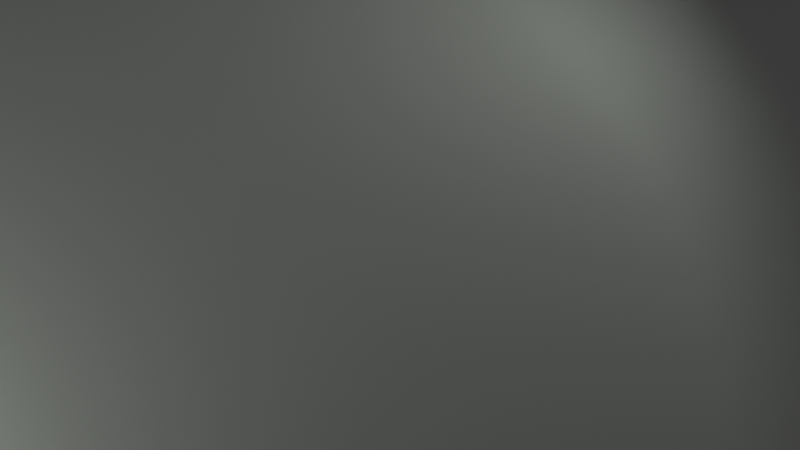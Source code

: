 # Source: starter-file-test-XML.blend  (saved by Blender 2.82.7; exported with 4.5.12 LTS)
import bpy
from mathutils import Matrix  # noqa: F401  (used for matrix-valued properties, if any)

bpy.ops.wm.read_factory_settings(use_empty=True)
scene = bpy.context.scene
scene.name = 'Scene'

# ---- collections
col_collection = bpy.data.collections.new('Collection'); scene.collection.children.link(col_collection)

# ---- materials (node trees are filled in below, after node groups)
mat_material_002 = bpy.data.materials.new('Material.002')

# ---- material node trees
mat_material_002.use_nodes = True; mat_material_002.node_tree.nodes.clear()
_N = mat_material_002.node_tree.nodes; _L = mat_material_002.node_tree.links
n0 = _N.new('ShaderNodeOutputMaterial'); n0.name = 'Material Output'; n0.location = (300, 300)
n1 = _N.new('ShaderNodeBsdfPrincipled'); n1.name = 'Principled BSDF'; n1.location = (10, 300)
n1.distribution = 'GGX'
n1.subsurface_method = 'BURLEY'
n1.inputs[0].default_value = (0.03726, 0.03726, 0.03726, 1.0)
n1.inputs[3].default_value = 1.45
n1.inputs[27].default_value = (0.02297, 0.02297, 0.02297, 1.0)
n1.inputs[28].default_value = 1.0
_L.new(n1.outputs[0], n0.inputs[0])
n0.is_active_output = True

# ---- world
world_world = bpy.data.worlds.new('World'); scene.world = world_world
world_world.use_nodes = True; world_world.node_tree.nodes.clear()
_N = world_world.node_tree.nodes; _L = world_world.node_tree.links
n0 = _N.new('ShaderNodeOutputWorld'); n0.name = 'World Output'; n0.location = (300, 300)
n1 = _N.new('ShaderNodeBackground'); n1.name = 'Background'; n1.location = (10, 300)
n1.inputs[0].default_value = (0.05088, 0.05088, 0.05088, 1.0)
_L.new(n1.outputs[0], n0.inputs[0])
n0.is_active_output = True
world_world.color = (0.05088, 0.05088, 0.05088)
world_world.use_sun_shadow = False
world_world.sun_shadow_jitter_overblur = 0.0

# ---- cameras
cam_camera_002 = bpy.data.cameras.new('Camera.002')

# ---- lights
light_area_003 = bpy.data.lights.new('Area.003', 'AREA')
light_area_003.transmission_factor = 0.0
light_area_003.energy = 7.854
light_area_003.shadow_soft_size = 1.0
light_area_003.shadow_maximum_resolution = 0.006
light_area_003.use_absolute_resolution = True
light_area_003.size = 1.0
light_area_003.size_y = 1.0
light_area_002 = bpy.data.lights.new('Area.002', 'SPOT')
light_area_002.color = (0.9107, 1.0, 0.8795)
light_area_002.transmission_factor = 0.0
light_area_002.energy = 2e+05
light_area_002.shadow_soft_size = 6.171
light_area_002.shadow_maximum_resolution = 0.006
light_area_002.use_absolute_resolution = True
light_area_002.spot_size = 0.8379
light_area_002.show_cone = True
light_area_001 = bpy.data.lights.new('Area.001', 'SPOT')
light_area_001.color = (0.9107, 1.0, 0.8795)
light_area_001.transmission_factor = 0.0
light_area_001.energy = 1e+05
light_area_001.shadow_soft_size = 6.171
light_area_001.shadow_maximum_resolution = 0.006
light_area_001.use_absolute_resolution = True
light_area_001.spot_size = 0.8379
light_area_001.show_cone = True

# ---- meshes
me_plane_001 = bpy.data.meshes.new('Plane.001')
me_plane_001.from_pydata([(1.0, -1.0, 0.0), (1.0, 1.0, 0.0), (-1.249, -1.032, 2.196), (-1.249, 0.9677, 2.196), (-0.1305, -1.0, 0.0), (-1.098, -1.013, 0.864), (-0.1761, -1.0, 0.001184), (-0.2219, -1.0, 0.004733), (-0.2677, -1.0, 0.01064), (-0.3134, -1.0, 0.01888), (-0.3589, -1.0, 0.02944), (-0.404, -1.001, 0.04229), (-0.4486, -1.001, 0.05739), (-0.4926, -1.001, 0.0747), (-0.5359, -1.001, 0.09417), (-0.5784, -1.002, 0.1158), (-0.6199, -1.002, 0.1394), (-0.6603, -1.002, 0.165), (-0.6995, -1.003, 0.1925), (-0.7375, -1.003, 0.2219), (-0.774, -1.004, 0.2531), (-0.8091, -1.004, 0.2859), (-0.8426, -1.005, 0.3203), (-0.8744, -1.005, 0.3561), (-0.9044, -1.006, 0.3934), (-0.9325, -1.006, 0.432), (-0.9588, -1.007, 0.4717), (-0.983, -1.008, 0.5126), (-1.005, -1.008, 0.5544), (-1.025, -1.009, 0.597), (-1.043, -1.009, 0.6404), (-1.059, -1.01, 0.6844), (-1.072, -1.011, 0.7288), (-1.083, -1.011, 0.7737), (-1.092, -1.012, 0.8188), (-1.098, 0.9873, 0.864), (-0.1305, 1.0, 0.0), (-1.092, 0.988, 0.8188), (-1.083, 0.9886, 0.7737), (-1.072, 0.9893, 0.7288), (-1.059, 0.9899, 0.6844), (-1.043, 0.9906, 0.6404), (-1.025, 0.9912, 0.597), (-1.005, 0.9919, 0.5544), (-0.983, 0.9925, 0.5126), (-0.9588, 0.9931, 0.4717), (-0.9325, 0.9936, 0.432), (-0.9044, 0.9942, 0.3934), (-0.8744, 0.9948, 0.3561), (-0.8426, 0.9953, 0.3203), (-0.8091, 0.9958, 0.2859), (-0.774, 0.9963, 0.2531), (-0.7375, 0.9967, 0.2219), (-0.6995, 0.9972, 0.1925), (-0.6603, 0.9976, 0.165), (-0.6199, 0.998, 0.1394), (-0.5784, 0.9983, 0.1158), (-0.5359, 0.9986, 0.09417), (-0.4926, 0.9989, 0.0747), (-0.4486, 0.9992, 0.05739), (-0.404, 0.9994, 0.04229), (-0.3589, 0.9996, 0.02944), (-0.3134, 0.9997, 0.01888), (-0.2677, 0.9998, 0.01064), (-0.2219, 0.9999, 0.004733), (-0.1761, 1.0, 0.001184)], [], [(4, 36, 1, 0), (35, 37, 34, 5), (37, 38, 33, 34), (38, 39, 32, 33), (39, 40, 31, 32), (40, 41, 30, 31), (41, 42, 29, 30), (42, 43, 28, 29), (43, 44, 27, 28), (44, 45, 26, 27), (45, 46, 25, 26), (46, 47, 24, 25), (47, 48, 23, 24), (48, 49, 22, 23), (49, 50, 21, 22), (50, 51, 20, 21), (51, 52, 19, 20), (52, 53, 18, 19), (53, 54, 17, 18), (54, 55, 16, 17), (55, 56, 15, 16), (56, 57, 14, 15), (57, 58, 13, 14), (58, 59, 12, 13), (59, 60, 11, 12), (60, 61, 10, 11), (61, 62, 9, 10), (62, 63, 8, 9), (63, 64, 7, 8), (64, 65, 6, 7), (65, 36, 4, 6), (5, 2, 3, 35)])
me_plane_001.polygons.foreach_set('use_smooth', [True] * 32)
_uv = me_plane_001.uv_layers.new(name='UVMap')
_uv.uv.foreach_set('vector', [0.4348, 0.0, 0.4348, 1.0, 1.0, 1.0, 1.0, 0.0, 0.0, 1.0, 0.0, 1.0, 0.0, 0.0, 0.0, 0.0, 0.0, 1.0, 0.0, 1.0, 0.0, 0.0, 0.0, 0.0, 0.0, 1.0, 0.0, 1.0, 0.0, -8.818e-06, 0.0, 0.0, 0.0, 1.0, 0.0, 1.0, 0.0, -1.569e-05, 0.0, -8.818e-06, 0.0, 1.0, 0.0, 1.0, 0.0, -2.445e-05, 0.0, -1.569e-05, 0.0, 1.0, 0.0, 1.0, 0.0, -3.506e-05, 0.0, -2.445e-05, 0.0, 1.0, 0.0, 1.0, 0.0, -4.758e-05, 0.0, -3.506e-05, 0.0, 1.0, 0.0, 0.9999, 0.0, -6.19e-05, 0.0, -4.758e-05, 0.0, 0.9999, 0.0, 0.9999, 0.0, -7.809e-05, 0.0, -6.19e-05, 0.0, 0.9999, 0.0, 0.9999, 0.0, -9.598e-05, 0.0, -7.809e-05, 0.0, 0.9999, 0.0, 0.9999, 0.0, -0.0001155, 0.0, -9.598e-05, 0.0, 0.9999, 0.0, 0.9999, 0.0, -0.0001368, 0.0, -0.0001155, 0.0, 0.9999, 0.0, 0.9998, 0.0, -0.0001596, 0.0, -0.0001368, 0.0, 0.9998, 0.0, 0.9998, 0.0, -0.0001839, 0.0, -0.0001596, 0.0, 0.9998, 0.0, 0.9981, 0.0, 0.0, 0.0, -0.0001839, 0.0, 0.9981, 0.1313, 0.9984, 0.1313, -0.001631, 0.0, 0.0, 0.1313, 0.9984, 0.1502, 0.9986, 0.1502, -0.001415, 0.1313, -0.001631, 0.1502, 0.9986, 0.1699, 0.9988, 0.1699, -0.001213, 0.1502, -0.001415, 0.1699, 0.9988, 0.1901, 0.999, 0.1901, -0.001025, 0.1699, -0.001213, 0.1901, 0.999, 0.2108, 0.9991, 0.2108, -0.0008509, 0.1901, -0.001025, 0.2108, 0.9991, 0.232, 0.9993, 0.232, -0.0006922, 0.2108, -0.0008509, 0.232, 0.9993, 0.2537, 0.9995, 0.2537, -0.000549, 0.232, -0.0006922, 0.2537, 0.9995, 0.2757, 0.9996, 0.2757, -0.0004218, 0.2537, -0.000549, 0.2757, 0.9996, 0.298, 0.9997, 0.298, -0.0003108, 0.2757, -0.0004218, 0.298, 0.9997, 0.3206, 0.9998, 0.3206, -0.0002164, 0.298, -0.0003108, 0.3206, 0.9998, 0.3433, 0.9999, 0.3433, -0.0001388, 0.3206, -0.0002164, 0.3433, 0.9999, 0.3662, 0.9999, 0.3662, -7.82e-05, 0.3433, -0.0001388, 0.3662, 0.9999, 0.3891, 1.0, 0.3891, -3.481e-05, 0.3662, -7.82e-05, 0.3891, 1.0, 0.4119, 1.0, 0.4119, -8.702e-06, 0.3891, -3.481e-05, 0.4119, 1.0, 0.4348, 1.0, 0.4348, 0.0, 0.4119, -8.702e-06, 0.0, 0.0, 0.0, 0.0, 0.0, 1.0, 0.0, 1.0])
me_plane_001.materials.append(mat_material_002)
me_plane_001.use_remesh_fix_poles = True
me_plane_001.use_remesh_preserve_attributes = False
me_plane_001.use_mirror_vertex_groups = False
me_plane_001.update()
me_armature_meshdata_012 = bpy.data.meshes.new('Armature_meshData.012')
me_armature_meshdata_012.from_pydata([(-0.04657, -11.1, 34.64), (0.8738, -11.05, 34.54), (0.05355, -11.8, 35.24), (0.9739, -11.75, 35.14), (0.2324, -14.44, 31.38), (-1.148, -12.16, 36.45), (2.152, -11.64, 36.53), (-1.224, -11.21, 33.25), (2.076, -10.69, 33.33), (-2.127, 4.373, 39.66), (-2.338, 4.943, 39.59), (-1.608, 4.595, 39.9), (-2.645, 4.152, 39.43), (-1.915, 3.804, 39.73), (-0.3879, 4.54, 35.71), (-1.757, 3.727, 36.92), (1.058, 4.036, 37.0), (-1.834, 5.045, 34.42), (0.9817, 5.354, 34.49), (-1.932, 16.99, 42.3), (-3.129, 16.42, 43.42), (-0.6882, 16.68, 43.47), (-3.176, 17.3, 41.13), (-0.7359, 17.55, 41.17), (-3.222, 28.38, 46.68), (-3.868, 27.83, 47.06), (-2.553, 27.88, 47.08), (-3.892, 28.88, 46.27), (-2.577, 28.93, 46.3), (-3.464, 32.31, 51.95), (-3.55, 28.39, 47.0), (-2.924, 28.57, 46.97), (-3.521, 28.19, 46.38), (-2.895, 28.37, 46.35), (-4.138, 31.35, 45.68), (-4.186, 31.42, 45.81), (-4.154, 31.21, 45.74), (-4.123, 31.49, 45.61), (-4.09, 31.28, 45.55), (-3.102, 31.4, 46.03), (-2.282, 3.724, 39.55), (-1.553, 4.183, 39.97), (-2.701, 4.564, 39.36), (-1.971, 5.023, 39.78), (-4.419, 4.189, 43.86), (-6.036, 3.223, 45.32), (-2.7, 3.661, 45.42), (-6.139, 4.717, 42.3), (-2.802, 5.155, 42.41), (-6.608, 19.12, 51.33), (-8.234, 17.92, 52.74), (-4.814, 18.52, 52.9), (-8.402, 19.71, 49.76), (-4.982, 20.31, 49.93), (-9.604, 33.71, 60.29), (-9.675, 33.95, 60.26), (-9.388, 33.78, 60.41), (-9.819, 33.63, 60.17), (-9.532, 33.46, 60.31), (-8.754, 33.78, 58.68), (-10.27, 34.1, 60.57), (-9.168, 34.4, 60.34), (-10.04, 33.01, 60.23), (-8.942, 33.31, 60.01), (-11.1, 35.08, 54.86), (-11.5, 34.44, 54.98), (-10.49, 34.76, 55.19), (-11.71, 35.4, 54.53), (-10.7, 35.72, 54.73), (-12.69, 37.01, 59.64), (0.1064, -10.76, 35.06), (1.072, -11.2, 35.31), (-0.1447, -11.65, 34.47), (0.8209, -12.09, 34.73), (2.66, -9.129, 30.46), (1.945, -9.333, 31.16), (3.386, -9.233, 31.18), (1.934, -9.024, 29.75), (3.375, -8.924, 29.76), (2.16, -2.089, 32.01), (1.829, -2.135, 32.39), (2.198, -1.59, 32.1), (2.122, -2.589, 31.92), (2.491, -2.044, 31.62), (-0.5658, -1.46, 29.74), (0.4847, -12.14, 34.45), (1.217, -11.61, 35.22), (-0.2896, -11.24, 34.56), (0.4426, -10.71, 35.34), (-2.203, -14.29, 39.39), (-3.081, -15.14, 40.09), (-1.155, -14.64, 40.26), (-3.251, -13.93, 38.51), (-1.325, -13.44, 38.68), (-4.683, -6.724, 45.4), (-5.634, -7.067, 46.37), (-3.705, -6.628, 46.4), (-5.662, -6.82, 44.41), (-3.733, -6.381, 44.43), (-6.878, 2.843, 46.64), (0.2692, -14.27, 31.32), (0.3678, -14.43, 31.49), (0.09698, -14.45, 31.26), (0.1956, -14.6, 31.43), (1.001, -14.92, 30.51), (1.0, -14.82, 30.7), (0.8927, -15.08, 30.59), (1.109, -14.75, 30.43), (1.002, -15.01, 30.32), (2.287, -15.6, 30.85), (0.2296, -14.49, 31.16), (0.4522, -14.46, 31.38), (0.01257, -14.41, 31.37), (0.2351, -14.38, 31.59), (0.08119, -15.95, 31.74), (-1.245, -1.94, 31.35), (-1.126, -1.921, 31.31), (-1.208, -2.038, 31.42), (-1.089, -2.02, 31.38), (-1.26, -2.364, 30.88), (-1.293, -2.371, 30.95), (-1.323, -2.326, 30.85), (-1.197, -2.401, 30.9), (-1.226, -2.357, 30.81), (-1.481, -2.844, 30.72), (-1.572, -2.825, 30.8), (-1.428, -2.743, 30.76), (-1.534, -2.944, 30.68), (-1.39, -2.862, 30.65), (-1.892, -2.396, 30.13), (-1.93, -2.459, 30.17), (-1.834, -2.395, 30.19), (-1.95, -2.397, 30.07), (-1.855, -2.333, 30.09), (-2.212, -2.019, 30.44), (-1.364, -1.793, 31.44), (-0.9658, -1.799, 31.45), (-1.368, -2.16, 31.29), (-0.9701, -2.166, 31.29), (-1.134, -1.211, 29.53), (-1.199, -1.222, 29.61), (-1.108, -1.123, 29.57), (-1.161, -1.3, 29.5), (-1.07, -1.201, 29.46), (-1.63, -0.9067, 29.15), (-1.616, -0.9712, 29.15), (-1.591, -0.8984, 29.2), (-1.668, -0.915, 29.09), (-1.643, -0.8422, 29.15), (-1.994, -0.9812, 29.43), (-1.974, -1.052, 29.41), (-1.939, -0.9819, 29.48), (-2.049, -0.9805, 29.37), (-2.013, -0.9101, 29.45), (-2.345, -1.185, 29.79), (-1.362, -1.86, 31.51), (-0.98, -1.839, 31.5), (-1.354, -2.121, 31.23), (-0.9715, -2.099, 31.22), (-1.275, -0.5792, 30.07), (-1.343, -0.6221, 30.19), (-1.291, -0.4381, 30.11), (-1.26, -0.7204, 30.03), (-1.207, -0.5364, 29.94), (-2.196, -0.5384, 29.58), (-2.228, -0.6693, 29.5), (-2.055, -0.5926, 29.61), (-2.336, -0.4843, 29.54), (-2.163, -0.4076, 29.65), (-2.579, -0.9701, 30.5), (-2.546, -1.03, 30.46), (-2.521, -0.972, 30.55), (-2.637, -0.9682, 30.45), (-2.612, -0.9101, 30.54), (-2.87, -1.33, 30.81), (-1.346, -1.965, 31.54), (-0.9974, -1.895, 31.53), (-1.336, -2.064, 31.2), (-0.9874, -1.994, 31.19), (-1.517, -0.306, 30.87), (-1.503, -0.3894, 30.96), (-1.535, -0.2199, 30.96), (-1.5, -0.3922, 30.79), (-1.532, -0.2226, 30.79), (-2.365, -0.4664, 30.86), (-2.358, -0.5743, 30.79), (-2.251, -0.4921, 30.91), (-2.479, -0.4408, 30.81), (-2.372, -0.3585, 30.93), (-2.776, -0.9157, 31.53), (-2.771, -0.9769, 31.45), (-2.683, -0.9353, 31.55), (-2.87, -0.8962, 31.51), (-2.782, -0.8546, 31.61), (-2.984, -1.44, 31.93), (-1.341, -2.091, 31.55), (-0.9767, -1.963, 31.56), (-1.357, -1.997, 31.17), (-0.993, -1.869, 31.19), (-1.807, -0.2198, 31.84), (-1.812, -0.2816, 31.93), (-1.842, -0.1256, 31.89), (-1.772, -0.3141, 31.78), (-1.802, -0.158, 31.74), (-2.587, -0.4096, 31.67), (-2.552, -0.4561, 31.67), (-2.563, -0.399, 31.73), (-2.611, -0.4203, 31.62), (-2.623, -0.3632, 31.68), (-2.873, -0.6545, 31.85), (-3.019, -0.7541, 31.82), (-2.769, -0.7809, 31.78), (-2.976, -0.528, 31.93), (-2.726, -0.5548, 31.89), (-2.739, -1.23, 32.98), (-6.967, 3.332, 46.28), (-6.446, 3.307, 46.3), (-6.985, 2.833, 46.13), (-6.464, 2.808, 46.15), (-6.593, 3.82, 43.72), (-6.752, 3.922, 43.84), (-6.432, 3.916, 43.85), (-6.755, 3.724, 43.59), (-6.435, 3.717, 43.6), (-6.56, 5.073, 42.73), (-6.686, 5.089, 42.85), (-6.433, 5.08, 42.85), (-6.686, 5.066, 42.6), (-6.434, 5.057, 42.6), (-6.514, 6.328, 42.61), (-6.634, 6.443, 42.68), (-6.381, 6.418, 42.69), (-6.647, 6.238, 42.53), (-6.394, 6.213, 42.54), (-6.388, 7.067, 41.58), (-7.058, 3.062, 46.56), (-6.399, 3.257, 46.53), (-7.032, 2.883, 45.9), (-6.373, 3.077, 45.87), (-7.69, 6.242, 45.32), (-7.849, 6.363, 45.46), (-7.511, 6.283, 45.48), (-7.869, 6.202, 45.15), (-7.531, 6.122, 45.17), (-7.289, 7.729, 44.51), (-7.293, 7.871, 44.51), (-7.185, 7.732, 44.61), (-7.392, 7.725, 44.41), (-7.284, 7.586, 44.51), (-6.592, 7.753, 43.78), (-6.547, 7.833, 43.8), (-6.57, 7.721, 43.87), (-6.613, 7.785, 43.7), (-6.636, 7.673, 43.76), (-6.031, 7.495, 43.55), (-7.063, 2.949, 46.58), (-6.363, 3.154, 46.58), (-7.068, 2.986, 45.85), (-6.369, 3.191, 45.85), (-7.741, 6.562, 46.4), (-7.924, 6.783, 46.51), (-7.506, 6.684, 46.56), (-7.975, 6.44, 46.25), (-7.557, 6.34, 46.3), (-7.242, 7.779, 44.69), (-7.213, 7.921, 44.68), (-7.153, 7.765, 44.8), (-7.331, 7.793, 44.57), (-7.271, 7.637, 44.69), (-6.462, 7.597, 44.05), (-6.415, 7.665, 44.06), (-6.439, 7.573, 44.13), (-6.484, 7.621, 43.97), (-6.508, 7.528, 44.04), (-5.997, 7.31, 43.82), (-7.052, 2.959, 46.56), (-6.375, 3.146, 46.57), (-7.056, 2.994, 45.86), (-6.38, 3.181, 45.87), (-7.648, 6.449, 46.39), (-7.808, 6.65, 46.48), (-7.439, 6.549, 46.53), (-7.858, 6.348, 46.25), (-7.489, 6.248, 46.3), (-7.147, 7.545, 44.88), (-7.123, 7.653, 44.89), (-7.088, 7.525, 44.97), (-7.206, 7.566, 44.79), (-7.171, 7.437, 44.87), (-6.502, 7.437, 44.44), (-6.467, 7.522, 44.38), (-6.406, 7.448, 44.51), (-6.599, 7.426, 44.38), (-6.537, 7.352, 44.51), (-6.129, 6.894, 43.96), (-7.033, 2.995, 46.54), (-6.396, 3.122, 46.54), (-7.035, 3.018, 45.89), (-6.398, 3.145, 45.89), (-7.351, 6.252, 46.33), (-7.466, 6.362, 46.43), (-7.213, 6.289, 46.45), (-7.489, 6.214, 46.21), (-7.236, 6.142, 46.23), (-6.989, 7.286, 45.59), (-7.02, 7.394, 45.57), (-6.889, 7.325, 45.63), (-7.089, 7.247, 45.55), (-6.959, 7.178, 45.62), (-6.643, 7.206, 44.86), (-6.593, 7.291, 44.83), (-6.586, 7.196, 44.94), (-6.7, 7.217, 44.77), (-6.693, 7.121, 44.88), (-6.165, 6.821, 44.48)], [], [(3, 1, 0, 2), (4, 0, 1), (4, 3, 2), (4, 1, 3), (4, 2, 0), (8, 6, 5, 7), (9, 5, 6), (9, 8, 7), (9, 6, 8), (9, 7, 5), (13, 11, 10, 12), (14, 10, 11), (14, 13, 12), (14, 11, 13), (14, 12, 10), (18, 16, 15, 17), (19, 15, 16), (19, 18, 17), (19, 16, 18), (19, 17, 15), (23, 21, 20, 22), (24, 20, 21), (24, 23, 22), (24, 21, 23), (24, 22, 20), (28, 26, 25, 27), (29, 25, 26), (29, 28, 27), (29, 26, 28), (29, 27, 25), (33, 31, 30, 32), (34, 30, 31), (34, 33, 32), (34, 31, 33), (34, 32, 30), (38, 36, 35, 37), (39, 35, 36), (39, 38, 37), (39, 36, 38), (39, 37, 35), (43, 41, 40, 42), (44, 40, 41), (44, 43, 42), (44, 41, 43), (44, 42, 40), (48, 46, 45, 47), (49, 45, 46), (49, 48, 47), (49, 46, 48), (49, 47, 45), (53, 51, 50, 52), (54, 50, 51), (54, 53, 52), (54, 51, 53), (54, 52, 50), (58, 56, 55, 57), (59, 55, 56), (59, 58, 57), (59, 56, 58), (59, 57, 55), (63, 61, 60, 62), (64, 60, 61), (64, 63, 62), (64, 61, 63), (64, 62, 60), (68, 66, 65, 67), (69, 65, 66), (69, 68, 67), (69, 66, 68), (69, 67, 65), (73, 71, 70, 72), (74, 70, 71), (74, 73, 72), (74, 71, 73), (74, 72, 70), (78, 76, 75, 77), (79, 75, 76), (79, 78, 77), (79, 76, 78), (79, 77, 75), (83, 81, 80, 82), (84, 80, 81), (84, 83, 82), (84, 81, 83), (84, 82, 80), (88, 86, 85, 87), (89, 85, 86), (89, 88, 87), (89, 86, 88), (89, 87, 85), (93, 91, 90, 92), (94, 90, 91), (94, 93, 92), (94, 91, 93), (94, 92, 90), (98, 96, 95, 97), (99, 95, 96), (99, 98, 97), (99, 96, 98), (99, 97, 95), (103, 101, 100, 102), (104, 100, 101), (104, 103, 102), (104, 101, 103), (104, 102, 100), (108, 106, 105, 107), (109, 105, 106), (109, 108, 107), (109, 106, 108), (109, 107, 105), (113, 111, 110, 112), (114, 110, 111), (114, 113, 112), (114, 111, 113), (114, 112, 110), (118, 116, 115, 117), (119, 115, 116), (119, 118, 117), (119, 116, 118), (119, 117, 115), (123, 121, 120, 122), (124, 120, 121), (124, 123, 122), (124, 121, 123), (124, 122, 120), (128, 126, 125, 127), (129, 125, 126), (129, 128, 127), (129, 126, 128), (129, 127, 125), (133, 131, 130, 132), (134, 130, 131), (134, 133, 132), (134, 131, 133), (134, 132, 130), (138, 136, 135, 137), (139, 135, 136), (139, 138, 137), (139, 136, 138), (139, 137, 135), (143, 141, 140, 142), (144, 140, 141), (144, 143, 142), (144, 141, 143), (144, 142, 140), (148, 146, 145, 147), (149, 145, 146), (149, 148, 147), (149, 146, 148), (149, 147, 145), (153, 151, 150, 152), (154, 150, 151), (154, 153, 152), (154, 151, 153), (154, 152, 150), (158, 156, 155, 157), (159, 155, 156), (159, 158, 157), (159, 156, 158), (159, 157, 155), (163, 161, 160, 162), (164, 160, 161), (164, 163, 162), (164, 161, 163), (164, 162, 160), (168, 166, 165, 167), (169, 165, 166), (169, 168, 167), (169, 166, 168), (169, 167, 165), (173, 171, 170, 172), (174, 170, 171), (174, 173, 172), (174, 171, 173), (174, 172, 170), (178, 176, 175, 177), (179, 175, 176), (179, 178, 177), (179, 176, 178), (179, 177, 175), (183, 181, 180, 182), (184, 180, 181), (184, 183, 182), (184, 181, 183), (184, 182, 180), (188, 186, 185, 187), (189, 185, 186), (189, 188, 187), (189, 186, 188), (189, 187, 185), (193, 191, 190, 192), (194, 190, 191), (194, 193, 192), (194, 191, 193), (194, 192, 190), (198, 196, 195, 197), (199, 195, 196), (199, 198, 197), (199, 196, 198), (199, 197, 195), (203, 201, 200, 202), (204, 200, 201), (204, 203, 202), (204, 201, 203), (204, 202, 200), (208, 206, 205, 207), (209, 205, 206), (209, 208, 207), (209, 206, 208), (209, 207, 205), (213, 211, 210, 212), (214, 210, 211), (214, 213, 212), (214, 211, 213), (214, 212, 210), (218, 216, 215, 217), (219, 215, 216), (219, 218, 217), (219, 216, 218), (219, 217, 215), (223, 221, 220, 222), (224, 220, 221), (224, 223, 222), (224, 221, 223), (224, 222, 220), (228, 226, 225, 227), (229, 225, 226), (229, 228, 227), (229, 226, 228), (229, 227, 225), (233, 231, 230, 232), (234, 230, 231), (234, 233, 232), (234, 231, 233), (234, 232, 230), (238, 236, 235, 237), (239, 235, 236), (239, 238, 237), (239, 236, 238), (239, 237, 235), (243, 241, 240, 242), (244, 240, 241), (244, 243, 242), (244, 241, 243), (244, 242, 240), (248, 246, 245, 247), (249, 245, 246), (249, 248, 247), (249, 246, 248), (249, 247, 245), (253, 251, 250, 252), (254, 250, 251), (254, 253, 252), (254, 251, 253), (254, 252, 250), (258, 256, 255, 257), (259, 255, 256), (259, 258, 257), (259, 256, 258), (259, 257, 255), (263, 261, 260, 262), (264, 260, 261), (264, 263, 262), (264, 261, 263), (264, 262, 260), (268, 266, 265, 267), (269, 265, 266), (269, 268, 267), (269, 266, 268), (269, 267, 265), (273, 271, 270, 272), (274, 270, 271), (274, 273, 272), (274, 271, 273), (274, 272, 270), (278, 276, 275, 277), (279, 275, 276), (279, 278, 277), (279, 276, 278), (279, 277, 275), (283, 281, 280, 282), (284, 280, 281), (284, 283, 282), (284, 281, 283), (284, 282, 280), (288, 286, 285, 287), (289, 285, 286), (289, 288, 287), (289, 286, 288), (289, 287, 285), (293, 291, 290, 292), (294, 290, 291), (294, 293, 292), (294, 291, 293), (294, 292, 290), (298, 296, 295, 297), (299, 295, 296), (299, 298, 297), (299, 296, 298), (299, 297, 295), (303, 301, 300, 302), (304, 300, 301), (304, 303, 302), (304, 301, 303), (304, 302, 300), (308, 306, 305, 307), (309, 305, 306), (309, 308, 307), (309, 306, 308), (309, 307, 305), (313, 311, 310, 312), (314, 310, 311), (314, 313, 312), (314, 311, 313), (314, 312, 310)])
me_armature_meshdata_012.use_remesh_fix_poles = True
me_armature_meshdata_012.use_remesh_preserve_attributes = False
me_armature_meshdata_012.use_mirror_vertex_groups = False
me_armature_meshdata_012.update()
arm_armature_012 = bpy.data.armatures.new('Armature.012')  # bones are not reproduced

# ---- objects
ob_nose = bpy.data.objects.new('Nose', None)
ob_neck = bpy.data.objects.new('Neck', None)
ob_rshoulder = bpy.data.objects.new('RShoulder', None)
ob_relbow = bpy.data.objects.new('RElbow', None)
ob_rwrist = bpy.data.objects.new('RWrist', None)
ob_lshoulder = bpy.data.objects.new('LShoulder', None)
ob_lelbow = bpy.data.objects.new('LElbow', None)
ob_lwrist = bpy.data.objects.new('LWrist', None)
ob_midhip = bpy.data.objects.new('MidHip', None)
ob_rhip = bpy.data.objects.new('RHip', None)
ob_rknee = bpy.data.objects.new('RKnee', None)
ob_rankle = bpy.data.objects.new('RAnkle', None)
ob_lhip = bpy.data.objects.new('LHip', None)
ob_lknee = bpy.data.objects.new('LKnee', None)
ob_lankle = bpy.data.objects.new('LAnkle', None)
ob_reye = bpy.data.objects.new('REye', None)
ob_leye = bpy.data.objects.new('LEye', None)
ob_rear = bpy.data.objects.new('REar', None)
ob_lear = bpy.data.objects.new('LEar', None)
ob_lbigtoe = bpy.data.objects.new('LBigToe', None)
ob_lsmalltoe = bpy.data.objects.new('LSmallToe', None)
ob_lheel = bpy.data.objects.new('LHeel', None)
ob_rbigtoe = bpy.data.objects.new('RBigToe', None)
ob_rsmalltoe = bpy.data.objects.new('RSmallToe', None)
ob_rheel = bpy.data.objects.new('RHeel', None)
ob_handr = bpy.data.objects.new('HandR', None)
ob_handr_001 = bpy.data.objects.new('HandR.001', None)
ob_handr_002 = bpy.data.objects.new('HandR.002', None)
ob_handr_003 = bpy.data.objects.new('HandR.003', None)
ob_handr_004 = bpy.data.objects.new('HandR.004', None)
ob_handr_005 = bpy.data.objects.new('HandR.005', None)
ob_handr_006 = bpy.data.objects.new('HandR.006', None)
ob_handr_007 = bpy.data.objects.new('HandR.007', None)
ob_handr_008 = bpy.data.objects.new('HandR.008', None)
ob_handr_009 = bpy.data.objects.new('HandR.009', None)
ob_handr_010 = bpy.data.objects.new('HandR.010', None)
ob_handr_011 = bpy.data.objects.new('HandR.011', None)
ob_handr_012 = bpy.data.objects.new('HandR.012', None)
ob_handr_013 = bpy.data.objects.new('HandR.013', None)
ob_handr_014 = bpy.data.objects.new('HandR.014', None)
ob_handr_015 = bpy.data.objects.new('HandR.015', None)
ob_handr_016 = bpy.data.objects.new('HandR.016', None)
ob_handr_017 = bpy.data.objects.new('HandR.017', None)
ob_handr_018 = bpy.data.objects.new('HandR.018', None)
ob_handr_019 = bpy.data.objects.new('HandR.019', None)
ob_handr_020 = bpy.data.objects.new('HandR.020', None)
ob_handl = bpy.data.objects.new('HandL', None)
ob_handl_001 = bpy.data.objects.new('HandL.001', None)
ob_handl_002 = bpy.data.objects.new('HandL.002', None)
ob_handl_003 = bpy.data.objects.new('HandL.003', None)
ob_handl_004 = bpy.data.objects.new('HandL.004', None)
ob_handl_005 = bpy.data.objects.new('HandL.005', None)
ob_handl_006 = bpy.data.objects.new('HandL.006', None)
ob_handl_007 = bpy.data.objects.new('HandL.007', None)
ob_handl_008 = bpy.data.objects.new('HandL.008', None)
ob_handl_009 = bpy.data.objects.new('HandL.009', None)
ob_handl_010 = bpy.data.objects.new('HandL.010', None)
ob_handl_011 = bpy.data.objects.new('HandL.011', None)
ob_handl_012 = bpy.data.objects.new('HandL.012', None)
ob_handl_013 = bpy.data.objects.new('HandL.013', None)
ob_handl_014 = bpy.data.objects.new('HandL.014', None)
ob_handl_015 = bpy.data.objects.new('HandL.015', None)
ob_handl_016 = bpy.data.objects.new('HandL.016', None)
ob_handl_017 = bpy.data.objects.new('HandL.017', None)
ob_handl_018 = bpy.data.objects.new('HandL.018', None)
ob_handl_019 = bpy.data.objects.new('HandL.019', None)
ob_handl_020 = bpy.data.objects.new('HandL.020', None)
ob_area = bpy.data.objects.new('Area', light_area_003)
ob_area_001 = bpy.data.objects.new('Area.001', light_area_002)
ob_area_002 = bpy.data.objects.new('Area.002', light_area_001)
ob_camera = bpy.data.objects.new('Camera', cam_camera_002)
ob_empty = bpy.data.objects.new('Empty', None)
ob_plane = bpy.data.objects.new('Plane', me_plane_001)
ob_armature = bpy.data.objects.new('Armature', arm_armature_012)
ob_armature_mesh = bpy.data.objects.new('Armature_mesh', me_armature_meshdata_012)

# ---- transforms, parenting, visibility, modifiers, constraints
ob_nose.location = (0.2272, -14.46, 31.29)
ob_nose.empty_display_size = 0.2
ob_nose.lineart.crease_threshold = 0.0
ob_neck.location = (0.4963, -11.71, 35.4)
ob_neck.empty_display_size = 0.2
ob_neck.lineart.crease_threshold = 0.0
ob_rshoulder.location = (-2.287, -14.13, 39.01)
ob_rshoulder.empty_display_size = 0.2
ob_rshoulder.lineart.crease_threshold = 0.0
ob_relbow.location = (-4.683, -6.724, 45.41)
ob_relbow.empty_display_size = 0.2
ob_relbow.lineart.crease_threshold = 0.0
ob_rwrist.location = (-6.898, 2.941, 46.66)
ob_rwrist.empty_display_size = 0.2
ob_rwrist.lineart.crease_threshold = 0.0
ob_lshoulder.location = (2.661, -9.13, 30.47)
ob_lshoulder.empty_display_size = 0.2
ob_lshoulder.lineart.crease_threshold = 0.0
ob_lelbow.location = (2.159, -2.088, 32.01)
ob_lelbow.empty_display_size = 0.2
ob_lelbow.lineart.crease_threshold = 0.0
ob_lwrist.location = (-0.566, -1.469, 29.36)
ob_lwrist.empty_display_size = 0.2
ob_lwrist.lineart.crease_threshold = 0.0
ob_midhip.location = (-2.216, 4.424, 39.29)
ob_midhip.empty_display_size = 0.2
ob_midhip.lineart.crease_threshold = 0.0
ob_rhip.location = (-4.421, 4.192, 43.88)
ob_rhip.empty_display_size = 0.2
ob_rhip.lineart.crease_threshold = 0.0
ob_rknee.location = (-6.605, 19.03, 51.38)
ob_rknee.empty_display_size = 0.2
ob_rknee.lineart.crease_threshold = 0.0
ob_rankle.location = (-9.613, 33.66, 60.42)
ob_rankle.empty_display_size = 0.2
ob_rankle.lineart.crease_threshold = 0.0
ob_lhip.location = (-0.3895, 4.541, 35.7)
ob_lhip.empty_display_size = 0.2
ob_lhip.lineart.crease_threshold = 0.0
ob_lknee.location = (-1.941, 17.06, 42.24)
ob_lknee.empty_display_size = 0.2
ob_lknee.lineart.crease_threshold = 0.0
ob_lankle.location = (-3.205, 28.19, 46.51)
ob_lankle.empty_display_size = 0.2
ob_lankle.lineart.crease_threshold = 0.0
ob_reye.location = (0.003276, -15.93, 31.38)
ob_reye.empty_display_size = 0.2
ob_reye.lineart.crease_threshold = 0.0
ob_leye.location = (0.9931, -14.93, 30.43)
ob_leye.empty_display_size = 0.2
ob_leye.lineart.crease_threshold = 0.0
ob_rear.location = (-0.4688, -17.75, 33.43)
ob_rear.empty_display_size = 0.2
ob_rear.lineart.crease_threshold = 0.0
ob_lear.location = (2.287, -15.6, 30.85)
ob_lear.empty_display_size = 0.2
ob_lear.lineart.crease_threshold = 0.0
ob_lbigtoe.location = (-4.133, 31.37, 45.84)
ob_lbigtoe.empty_display_size = 0.2
ob_lbigtoe.lineart.crease_threshold = 0.0
ob_lsmalltoe.location = (-3.143, 31.95, 46.98)
ob_lsmalltoe.empty_display_size = 0.2
ob_lsmalltoe.lineart.crease_threshold = 0.0
ob_lheel.location = (-3.443, 32.05, 51.71)
ob_lheel.empty_display_size = 0.2
ob_lheel.lineart.crease_threshold = 0.0
ob_rbigtoe.location = (-11.1, 35.1, 54.89)
ob_rbigtoe.empty_display_size = 0.2
ob_rbigtoe.lineart.crease_threshold = 0.0
ob_rsmalltoe.location = (-12.76, 37.31, 59.95)
ob_rsmalltoe.empty_display_size = 0.2
ob_rsmalltoe.lineart.crease_threshold = 0.0
ob_rheel.location = (-8.808, 33.98, 59.05)
ob_rheel.empty_display_size = 0.2
ob_rheel.lineart.crease_threshold = 0.0
ob_handr.location = (-6.738, 3.047, 46.21)
ob_handr.empty_display_size = 0.2
ob_handr.lineart.crease_threshold = 0.0
ob_handr_001.location = (-6.676, 3.801, 44.13)
ob_handr_001.empty_display_size = 0.2
ob_handr_001.lineart.crease_threshold = 0.0
ob_handr_002.location = (-6.59, 5.019, 42.79)
ob_handr_002.empty_display_size = 0.2
ob_handr_002.lineart.crease_threshold = 0.0
ob_handr_003.location = (-6.617, 6.316, 42.99)
ob_handr_003.empty_display_size = 0.2
ob_handr_003.lineart.crease_threshold = 0.0
ob_handr_004.location = (-6.429, 7.1, 41.84)
ob_handr_004.empty_display_size = 0.2
ob_handr_004.lineart.crease_threshold = 0.0
ob_handr_005.location = (-7.696, 6.237, 45.19)
ob_handr_005.empty_display_size = 0.2
ob_handr_005.lineart.crease_threshold = 0.0
ob_handr_006.location = (-7.324, 7.742, 44.74)
ob_handr_006.empty_display_size = 0.2
ob_handr_006.lineart.crease_threshold = 0.0
ob_handr_007.location = (-6.566, 7.699, 43.64)
ob_handr_007.empty_display_size = 0.2
ob_handr_007.lineart.crease_threshold = 0.0
ob_handr_008.location = (-6.027, 7.397, 43.39)
ob_handr_008.empty_display_size = 0.2
ob_handr_008.lineart.crease_threshold = 0.0
ob_handr_009.location = (-7.773, 6.574, 46.44)
ob_handr_009.empty_display_size = 0.2
ob_handr_009.lineart.crease_threshold = 0.0
ob_handr_010.location = (-7.281, 7.814, 44.92)
ob_handr_010.empty_display_size = 0.2
ob_handr_010.lineart.crease_threshold = 0.0
ob_handr_011.location = (-6.491, 7.64, 44.22)
ob_handr_011.empty_display_size = 0.2
ob_handr_011.lineart.crease_threshold = 0.0
ob_handr_012.location = (-6.009, 7.284, 43.94)
ob_handr_012.empty_display_size = 0.2
ob_handr_012.lineart.crease_threshold = 0.0
ob_handr_013.location = (-7.644, 6.514, 46.5)
ob_handr_013.empty_display_size = 0.2
ob_handr_013.lineart.crease_threshold = 0.0
ob_handr_014.location = (-7.195, 7.619, 45.14)
ob_handr_014.empty_display_size = 0.2
ob_handr_014.lineart.crease_threshold = 0.0
ob_handr_015.location = (-6.479, 7.477, 44.43)
ob_handr_015.empty_display_size = 0.2
ob_handr_015.lineart.crease_threshold = 0.0
ob_handr_016.location = (-6.122, 6.98, 44.07)
ob_handr_016.empty_display_size = 0.2
ob_handr_016.lineart.crease_threshold = 0.0
ob_handr_017.location = (-7.354, 6.32, 46.31)
ob_handr_017.empty_display_size = 0.2
ob_handr_017.lineart.crease_threshold = 0.0
ob_handr_018.location = (-6.953, 7.392, 45.61)
ob_handr_018.empty_display_size = 0.2
ob_handr_018.lineart.crease_threshold = 0.0
ob_handr_019.location = (-6.634, 7.203, 44.99)
ob_handr_019.empty_display_size = 0.2
ob_handr_019.lineart.crease_threshold = 0.0
ob_handr_020.location = (-6.221, 6.901, 45.07)
ob_handr_020.empty_display_size = 0.2
ob_handr_020.lineart.crease_threshold = 0.0
ob_handl.location = (-1.164, -1.978, 31.29)
ob_handl.empty_display_size = 0.2
ob_handl.lineart.crease_threshold = 0.0
ob_handl_001.location = (-1.248, -2.368, 31.0)
ob_handl_001.empty_display_size = 0.2
ob_handl_001.lineart.crease_threshold = 0.0
ob_handl_002.location = (-1.49, -2.791, 30.72)
ob_handl_002.empty_display_size = 0.2
ob_handl_002.lineart.crease_threshold = 0.0
ob_handl_003.location = (-1.902, -2.368, 30.2)
ob_handl_003.empty_display_size = 0.2
ob_handl_003.lineart.crease_threshold = 0.0
ob_handl_004.location = (-2.218, -1.919, 30.12)
ob_handl_004.empty_display_size = 0.2
ob_handl_004.lineart.crease_threshold = 0.0
ob_handl_005.location = (-1.16, -1.185, 29.46)
ob_handl_005.empty_display_size = 0.2
ob_handl_005.lineart.crease_threshold = 0.0
ob_handl_006.location = (-1.652, -0.8831, 29.16)
ob_handl_006.empty_display_size = 0.2
ob_handl_006.lineart.crease_threshold = 0.0
ob_handl_007.location = (-2.017, -0.9106, 29.31)
ob_handl_007.empty_display_size = 0.2
ob_handl_007.lineart.crease_threshold = 0.0
ob_handl_008.location = (-2.341, -1.127, 29.66)
ob_handl_008.empty_display_size = 0.2
ob_handl_008.lineart.crease_threshold = 0.0
ob_handl_009.location = (-1.279, -0.565, 30.06)
ob_handl_009.empty_display_size = 0.2
ob_handl_009.lineart.crease_threshold = 0.0
ob_handl_010.location = (-2.228, -0.5042, 29.48)
ob_handl_010.empty_display_size = 0.2
ob_handl_010.lineart.crease_threshold = 0.0
ob_handl_011.location = (-2.6, -0.9257, 30.45)
ob_handl_011.empty_display_size = 0.2
ob_handl_011.lineart.crease_threshold = 0.0
ob_handl_012.location = (-2.891, -1.3, 30.74)
ob_handl_012.empty_display_size = 0.2
ob_handl_012.lineart.crease_threshold = 0.0
ob_handl_013.location = (-1.535, -0.3143, 30.81)
ob_handl_013.empty_display_size = 0.2
ob_handl_013.lineart.crease_threshold = 0.0
ob_handl_014.location = (-2.379, -0.3973, 30.67)
ob_handl_014.empty_display_size = 0.2
ob_handl_014.lineart.crease_threshold = 0.0
ob_handl_015.location = (-2.807, -0.9209, 31.4)
ob_handl_015.empty_display_size = 0.2
ob_handl_015.lineart.crease_threshold = 0.0
ob_handl_016.location = (-2.998, -1.461, 31.85)
ob_handl_016.empty_display_size = 0.2
ob_handl_016.lineart.crease_threshold = 0.0
ob_handl_017.location = (-1.812, -0.1578, 31.4)
ob_handl_017.empty_display_size = 0.2
ob_handl_017.lineart.crease_threshold = 0.0
ob_handl_018.location = (-2.627, -0.2994, 31.29)
ob_handl_018.empty_display_size = 0.2
ob_handl_018.lineart.crease_threshold = 0.0
ob_handl_019.location = (-2.978, -0.6347, 31.42)
ob_handl_019.empty_display_size = 0.2
ob_handl_019.lineart.crease_threshold = 0.0
ob_handl_020.location = (-2.768, -1.208, 32.99)
ob_handl_020.empty_display_size = 0.2
ob_handl_020.lineart.crease_threshold = 0.0
ob_area.parent = ob_empty
ob_area.matrix_parent_inverse = Matrix(((1.0, -0.0, 0.0, 2.775), (-0.0, 1.0, -0.0, 1.032), (-0.0, 0.0, 1.0, -33.08), (-0.0, 0.0, -0.0, 1.0)))
ob_area.location = (-22.5, -1.032, 61.84)
ob_area.lineart.crease_threshold = 0.0
ob_area_001.parent = ob_empty
ob_area_001.matrix_parent_inverse = Matrix(((0.02413, -0.09704, 5.643e-08, 3.868), (-0.09704, -0.02413, -0.0, 2.166), (1.362e-08, -5.476e-08, -0.1, -28.93), (0.0, 0.0, 0.0, 1.0)))
ob_area_001.location = (-15.01, -47.26, 30.25)
ob_area_001.rotation_euler = (1.892, 0.5584, -0.1472)
ob_area_001.scale = (4.052, 4.224, 1.295)
ob_area_001.lineart.crease_threshold = 0.0
ob_area_002.parent = ob_empty
ob_area_002.matrix_parent_inverse = Matrix(((0.02413, -0.09704, 5.643e-08, 3.868), (-0.09704, -0.02413, -0.0, 2.166), (1.362e-08, -5.476e-08, -0.1, -28.93), (0.0, 0.0, 0.0, 1.0)))
ob_area_002.location = (5.033, 58.58, 30.25)
ob_area_002.rotation_euler = (-1.644, -0.5999, -0.2677)
ob_area_002.scale = (4.052, 4.224, 1.295)
ob_area_002.lineart.crease_threshold = 0.0
ob_camera.location = (-0.9233, 0.2078, -36.2)
ob_camera.rotation_mode = 'QUATERNION'
ob_camera.rotation_quaternion = (1.0, 0.0, 0.0, 0.0)
ob_camera.lineart.crease_threshold = 0.0
ob_empty.parent = ob_camera
ob_empty.matrix_parent_inverse = Matrix(((-0.2749, 0.9584, -0.07698, -2.732), (0.96, 0.278, 0.03261, 0.2344), (0.05265, -0.06494, -0.9965, -36.11), (-0.0, -0.0, 0.0, 1.0)))
ob_empty.location = (11.68, 42.77, -289.3)
ob_empty.rotation_euler = (-3.142, -5.643e-07, -1.327)
ob_empty.scale = (10.0, 10.0, 10.0)
ob_empty.lineart.crease_threshold = 0.0
ob_plane.parent = ob_empty
ob_plane.matrix_parent_inverse = Matrix(((1.0, -0.0, 0.0, 2.775), (-0.0, 1.0, -0.0, 1.032), (-0.0, 0.0, 1.0, -33.08), (-0.0, 0.0, -0.0, 1.0)))
ob_plane.location = (5.851, 0.9861, 0.2755)
ob_plane.rotation_euler = (-0.08679, -0.5092, 0.06592)
ob_plane.scale = (10.0, 5.0, 5.0)
ob_plane.lineart.crease_threshold = 0.0
ob_armature.location = (0.0, 0.0, 0.0)
ob_armature.show_in_front = True
ob_armature.lineart.crease_threshold = 0.0
ob_armature_mesh.location = (0.0, 0.0, 0.0)
ob_armature_mesh.lineart.crease_threshold = 0.0
_vg = ob_armature_mesh.vertex_groups.new(name='bone0')
_vg.add([0, 1, 2, 3, 4], 1.0, 'REPLACE')
_vg = ob_armature_mesh.vertex_groups.new(name='bone1')
_vg.add([5, 6, 7, 8, 9], 1.0, 'REPLACE')
_vg = ob_armature_mesh.vertex_groups.new(name='bone2')
_vg.add([10, 11, 12, 13, 14], 1.0, 'REPLACE')
_vg = ob_armature_mesh.vertex_groups.new(name='bone3')
_vg.add([15, 16, 17, 18, 19], 1.0, 'REPLACE')
_vg = ob_armature_mesh.vertex_groups.new(name='bone4')
_vg.add([20, 21, 22, 23, 24], 1.0, 'REPLACE')
_vg = ob_armature_mesh.vertex_groups.new(name='bone5')
_vg.add([25, 26, 27, 28, 29], 1.0, 'REPLACE')
_vg = ob_armature_mesh.vertex_groups.new(name='bone6')
_vg.add([30, 31, 32, 33, 34], 1.0, 'REPLACE')
_vg = ob_armature_mesh.vertex_groups.new(name='bone7')
_vg.add([35, 36, 37, 38, 39], 1.0, 'REPLACE')
_vg = ob_armature_mesh.vertex_groups.new(name='bone8')
_vg.add([40, 41, 42, 43, 44], 1.0, 'REPLACE')
_vg = ob_armature_mesh.vertex_groups.new(name='bone9')
_vg.add([45, 46, 47, 48, 49], 1.0, 'REPLACE')
_vg = ob_armature_mesh.vertex_groups.new(name='bone10')
_vg.add([50, 51, 52, 53, 54], 1.0, 'REPLACE')
_vg = ob_armature_mesh.vertex_groups.new(name='bone11')
_vg.add([55, 56, 57, 58, 59], 1.0, 'REPLACE')
_vg = ob_armature_mesh.vertex_groups.new(name='bone12')
_vg.add([60, 61, 62, 63, 64], 1.0, 'REPLACE')
_vg = ob_armature_mesh.vertex_groups.new(name='bone13')
_vg.add([65, 66, 67, 68, 69], 1.0, 'REPLACE')
_vg = ob_armature_mesh.vertex_groups.new(name='bone14')
_vg.add([70, 71, 72, 73, 74], 1.0, 'REPLACE')
_vg = ob_armature_mesh.vertex_groups.new(name='bone15')
_vg.add([75, 76, 77, 78, 79], 1.0, 'REPLACE')
_vg = ob_armature_mesh.vertex_groups.new(name='bone16')
_vg.add([80, 81, 82, 83, 84], 1.0, 'REPLACE')
_vg = ob_armature_mesh.vertex_groups.new(name='bone17')
_vg.add([85, 86, 87, 88, 89], 1.0, 'REPLACE')
_vg = ob_armature_mesh.vertex_groups.new(name='bone18')
_vg.add([90, 91, 92, 93, 94], 1.0, 'REPLACE')
_vg = ob_armature_mesh.vertex_groups.new(name='bone19')
_vg.add([95, 96, 97, 98, 99], 1.0, 'REPLACE')
_vg = ob_armature_mesh.vertex_groups.new(name='bone20')
_vg.add([100, 101, 102, 103, 104], 1.0, 'REPLACE')
_vg = ob_armature_mesh.vertex_groups.new(name='bone21')
_vg.add([105, 106, 107, 108, 109], 1.0, 'REPLACE')
_vg = ob_armature_mesh.vertex_groups.new(name='bone22')
_vg.add([110, 111, 112, 113, 114], 1.0, 'REPLACE')
_vg = ob_armature_mesh.vertex_groups.new(name='handL0')
_vg.add([115, 116, 117, 118, 119], 1.0, 'REPLACE')
_vg = ob_armature_mesh.vertex_groups.new(name='handL1')
_vg.add([120, 121, 122, 123, 124], 1.0, 'REPLACE')
_vg = ob_armature_mesh.vertex_groups.new(name='handL2')
_vg.add([125, 126, 127, 128, 129], 1.0, 'REPLACE')
_vg = ob_armature_mesh.vertex_groups.new(name='handL3')
_vg.add([130, 131, 132, 133, 134], 1.0, 'REPLACE')
_vg = ob_armature_mesh.vertex_groups.new(name='handL4')
_vg.add([135, 136, 137, 138, 139], 1.0, 'REPLACE')
_vg = ob_armature_mesh.vertex_groups.new(name='handL5')
_vg.add([140, 141, 142, 143, 144], 1.0, 'REPLACE')
_vg = ob_armature_mesh.vertex_groups.new(name='handL6')
_vg.add([145, 146, 147, 148, 149], 1.0, 'REPLACE')
_vg = ob_armature_mesh.vertex_groups.new(name='handL7')
_vg.add([150, 151, 152, 153, 154], 1.0, 'REPLACE')
_vg = ob_armature_mesh.vertex_groups.new(name='handL8')
_vg.add([155, 156, 157, 158, 159], 1.0, 'REPLACE')
_vg = ob_armature_mesh.vertex_groups.new(name='handL9')
_vg.add([160, 161, 162, 163, 164], 1.0, 'REPLACE')
_vg = ob_armature_mesh.vertex_groups.new(name='handL10')
_vg.add([165, 166, 167, 168, 169], 1.0, 'REPLACE')
_vg = ob_armature_mesh.vertex_groups.new(name='handL11')
_vg.add([170, 171, 172, 173, 174], 1.0, 'REPLACE')
_vg = ob_armature_mesh.vertex_groups.new(name='handL12')
_vg.add([175, 176, 177, 178, 179], 1.0, 'REPLACE')
_vg = ob_armature_mesh.vertex_groups.new(name='handL13')
_vg.add([180, 181, 182, 183, 184], 1.0, 'REPLACE')
_vg = ob_armature_mesh.vertex_groups.new(name='handL14')
_vg.add([185, 186, 187, 188, 189], 1.0, 'REPLACE')
_vg = ob_armature_mesh.vertex_groups.new(name='handL15')
_vg.add([190, 191, 192, 193, 194], 1.0, 'REPLACE')
_vg = ob_armature_mesh.vertex_groups.new(name='handL16')
_vg.add([195, 196, 197, 198, 199], 1.0, 'REPLACE')
_vg = ob_armature_mesh.vertex_groups.new(name='handL17')
_vg.add([200, 201, 202, 203, 204], 1.0, 'REPLACE')
_vg = ob_armature_mesh.vertex_groups.new(name='handL18')
_vg.add([205, 206, 207, 208, 209], 1.0, 'REPLACE')
_vg = ob_armature_mesh.vertex_groups.new(name='handL19')
_vg.add([210, 211, 212, 213, 214], 1.0, 'REPLACE')
_vg = ob_armature_mesh.vertex_groups.new(name='handR0')
_vg.add([215, 216, 217, 218, 219], 1.0, 'REPLACE')
_vg = ob_armature_mesh.vertex_groups.new(name='handR1')
_vg.add([220, 221, 222, 223, 224], 1.0, 'REPLACE')
_vg = ob_armature_mesh.vertex_groups.new(name='handR2')
_vg.add([225, 226, 227, 228, 229], 1.0, 'REPLACE')
_vg = ob_armature_mesh.vertex_groups.new(name='handR3')
_vg.add([230, 231, 232, 233, 234], 1.0, 'REPLACE')
_vg = ob_armature_mesh.vertex_groups.new(name='handR4')
_vg.add([235, 236, 237, 238, 239], 1.0, 'REPLACE')
_vg = ob_armature_mesh.vertex_groups.new(name='handR5')
_vg.add([240, 241, 242, 243, 244], 1.0, 'REPLACE')
_vg = ob_armature_mesh.vertex_groups.new(name='handR6')
_vg.add([245, 246, 247, 248, 249], 1.0, 'REPLACE')
_vg = ob_armature_mesh.vertex_groups.new(name='handR7')
_vg.add([250, 251, 252, 253, 254], 1.0, 'REPLACE')
_vg = ob_armature_mesh.vertex_groups.new(name='handR8')
_vg.add([255, 256, 257, 258, 259], 1.0, 'REPLACE')
_vg = ob_armature_mesh.vertex_groups.new(name='handR9')
_vg.add([260, 261, 262, 263, 264], 1.0, 'REPLACE')
_vg = ob_armature_mesh.vertex_groups.new(name='handR10')
_vg.add([265, 266, 267, 268, 269], 1.0, 'REPLACE')
_vg = ob_armature_mesh.vertex_groups.new(name='handR11')
_vg.add([270, 271, 272, 273, 274], 1.0, 'REPLACE')
_vg = ob_armature_mesh.vertex_groups.new(name='handR12')
_vg.add([275, 276, 277, 278, 279], 1.0, 'REPLACE')
_vg = ob_armature_mesh.vertex_groups.new(name='handR13')
_vg.add([280, 281, 282, 283, 284], 1.0, 'REPLACE')
_vg = ob_armature_mesh.vertex_groups.new(name='handR14')
_vg.add([285, 286, 287, 288, 289], 1.0, 'REPLACE')
_vg = ob_armature_mesh.vertex_groups.new(name='handR15')
_vg.add([290, 291, 292, 293, 294], 1.0, 'REPLACE')
_vg = ob_armature_mesh.vertex_groups.new(name='handR16')
_vg.add([295, 296, 297, 298, 299], 1.0, 'REPLACE')
_vg = ob_armature_mesh.vertex_groups.new(name='handR17')
_vg.add([300, 301, 302, 303, 304], 1.0, 'REPLACE')
_vg = ob_armature_mesh.vertex_groups.new(name='handR18')
_vg.add([305, 306, 307, 308, 309], 1.0, 'REPLACE')
_vg = ob_armature_mesh.vertex_groups.new(name='handR19')
_vg.add([310, 311, 312, 313, 314], 1.0, 'REPLACE')
_m = ob_armature_mesh.modifiers.new('ArmatureMod', 'ARMATURE')
_m.object = ob_armature

# ---- collection membership
scene.collection.objects.link(ob_nose)
scene.collection.objects.link(ob_neck)
scene.collection.objects.link(ob_rshoulder)
scene.collection.objects.link(ob_relbow)
scene.collection.objects.link(ob_rwrist)
scene.collection.objects.link(ob_lshoulder)
scene.collection.objects.link(ob_lelbow)
scene.collection.objects.link(ob_lwrist)
scene.collection.objects.link(ob_midhip)
scene.collection.objects.link(ob_rhip)
scene.collection.objects.link(ob_rknee)
scene.collection.objects.link(ob_rankle)
scene.collection.objects.link(ob_lhip)
scene.collection.objects.link(ob_lknee)
scene.collection.objects.link(ob_lankle)
scene.collection.objects.link(ob_reye)
scene.collection.objects.link(ob_leye)
scene.collection.objects.link(ob_rear)
scene.collection.objects.link(ob_lear)
scene.collection.objects.link(ob_lbigtoe)
scene.collection.objects.link(ob_lsmalltoe)
scene.collection.objects.link(ob_lheel)
scene.collection.objects.link(ob_rbigtoe)
scene.collection.objects.link(ob_rsmalltoe)
scene.collection.objects.link(ob_rheel)
scene.collection.objects.link(ob_handr)
scene.collection.objects.link(ob_handr_001)
scene.collection.objects.link(ob_handr_002)
scene.collection.objects.link(ob_handr_003)
scene.collection.objects.link(ob_handr_004)
scene.collection.objects.link(ob_handr_005)
scene.collection.objects.link(ob_handr_006)
scene.collection.objects.link(ob_handr_007)
scene.collection.objects.link(ob_handr_008)
scene.collection.objects.link(ob_handr_009)
scene.collection.objects.link(ob_handr_010)
scene.collection.objects.link(ob_handr_011)
scene.collection.objects.link(ob_handr_012)
scene.collection.objects.link(ob_handr_013)
scene.collection.objects.link(ob_handr_014)
scene.collection.objects.link(ob_handr_015)
scene.collection.objects.link(ob_handr_016)
scene.collection.objects.link(ob_handr_017)
scene.collection.objects.link(ob_handr_018)
scene.collection.objects.link(ob_handr_019)
scene.collection.objects.link(ob_handr_020)
scene.collection.objects.link(ob_handl)
scene.collection.objects.link(ob_handl_001)
scene.collection.objects.link(ob_handl_002)
scene.collection.objects.link(ob_handl_003)
scene.collection.objects.link(ob_handl_004)
scene.collection.objects.link(ob_handl_005)
scene.collection.objects.link(ob_handl_006)
scene.collection.objects.link(ob_handl_007)
scene.collection.objects.link(ob_handl_008)
scene.collection.objects.link(ob_handl_009)
scene.collection.objects.link(ob_handl_010)
scene.collection.objects.link(ob_handl_011)
scene.collection.objects.link(ob_handl_012)
scene.collection.objects.link(ob_handl_013)
scene.collection.objects.link(ob_handl_014)
scene.collection.objects.link(ob_handl_015)
scene.collection.objects.link(ob_handl_016)
scene.collection.objects.link(ob_handl_017)
scene.collection.objects.link(ob_handl_018)
scene.collection.objects.link(ob_handl_019)
scene.collection.objects.link(ob_handl_020)
col_collection.objects.link(ob_area)
col_collection.objects.link(ob_area_001)
col_collection.objects.link(ob_area_002)
col_collection.objects.link(ob_camera)
col_collection.objects.link(ob_empty)
col_collection.objects.link(ob_plane)
col_collection.objects.link(ob_nose)
col_collection.objects.link(ob_neck)
col_collection.objects.link(ob_rshoulder)
col_collection.objects.link(ob_relbow)
col_collection.objects.link(ob_rwrist)
col_collection.objects.link(ob_lshoulder)
col_collection.objects.link(ob_lelbow)
col_collection.objects.link(ob_lwrist)
col_collection.objects.link(ob_midhip)
col_collection.objects.link(ob_rhip)
col_collection.objects.link(ob_rknee)
col_collection.objects.link(ob_rankle)
col_collection.objects.link(ob_lhip)
col_collection.objects.link(ob_lknee)
col_collection.objects.link(ob_lankle)
col_collection.objects.link(ob_reye)
col_collection.objects.link(ob_leye)
col_collection.objects.link(ob_rear)
col_collection.objects.link(ob_lear)
col_collection.objects.link(ob_lbigtoe)
col_collection.objects.link(ob_lsmalltoe)
col_collection.objects.link(ob_lheel)
col_collection.objects.link(ob_rbigtoe)
col_collection.objects.link(ob_rsmalltoe)
col_collection.objects.link(ob_rheel)
col_collection.objects.link(ob_handr)
col_collection.objects.link(ob_handr_001)
col_collection.objects.link(ob_handr_002)
col_collection.objects.link(ob_handr_003)
col_collection.objects.link(ob_handr_004)
col_collection.objects.link(ob_handr_005)
col_collection.objects.link(ob_handr_006)
col_collection.objects.link(ob_handr_007)
col_collection.objects.link(ob_handr_008)
col_collection.objects.link(ob_handr_009)
col_collection.objects.link(ob_handr_010)
col_collection.objects.link(ob_handr_011)
col_collection.objects.link(ob_handr_012)
col_collection.objects.link(ob_handr_013)
col_collection.objects.link(ob_handr_014)
col_collection.objects.link(ob_handr_015)
col_collection.objects.link(ob_handr_016)
col_collection.objects.link(ob_handr_017)
col_collection.objects.link(ob_handr_018)
col_collection.objects.link(ob_handr_019)
col_collection.objects.link(ob_handr_020)
col_collection.objects.link(ob_handl)
col_collection.objects.link(ob_handl_001)
col_collection.objects.link(ob_handl_002)
col_collection.objects.link(ob_handl_003)
col_collection.objects.link(ob_handl_004)
col_collection.objects.link(ob_handl_005)
col_collection.objects.link(ob_handl_006)
col_collection.objects.link(ob_handl_007)
col_collection.objects.link(ob_handl_008)
col_collection.objects.link(ob_handl_009)
col_collection.objects.link(ob_handl_010)
col_collection.objects.link(ob_handl_011)
col_collection.objects.link(ob_handl_012)
col_collection.objects.link(ob_handl_013)
col_collection.objects.link(ob_handl_014)
col_collection.objects.link(ob_handl_015)
col_collection.objects.link(ob_handl_016)
col_collection.objects.link(ob_handl_017)
col_collection.objects.link(ob_handl_018)
col_collection.objects.link(ob_handl_019)
col_collection.objects.link(ob_handl_020)
col_collection.objects.link(ob_armature)
col_collection.objects.link(ob_armature_mesh)

# ---- scene / render settings (as saved in the file)
scene.camera = ob_camera
scene.frame_start = 1; scene.frame_end = 500; scene.frame_set(3)
scene.render.engine = 'CYCLES'
scene.render.fps = 120
scene.render.use_freestyle = True
scene.cycles.use_denoising = False
scene.cycles.samples = 10
scene.cycles.sampling_pattern = 'TABULATED_SOBOL'
scene.cycles.use_adaptive_sampling = False
scene.cycles.use_light_tree = False
scene.cycles.max_bounces = 4
scene.cycles.transmission_bounces = 4
scene.cycles.volume_bounces = 2
scene.cycles.transparent_max_bounces = 4
scene.view_settings.view_transform = 'Filmic'
bpy.context.view_layer.update()
